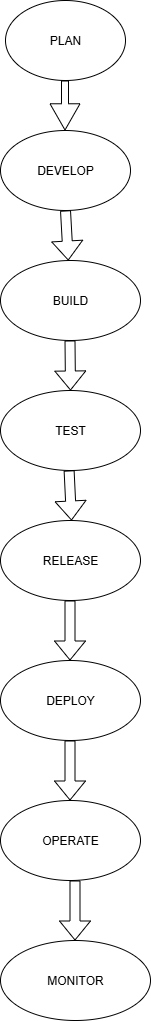

The diagram above was exported from draw.io. Its source (the exported page's mxGraphModel, read from the mxfile embedded in the PNG):
<mxGraphModel dx="1042" dy="510" grid="1" gridSize="10" guides="1" tooltips="1" connect="1" arrows="1" fold="1" page="1" pageScale="1" pageWidth="850" pageHeight="1100" math="0" shadow="0">
  <root>
    <mxCell id="0" />
    <mxCell id="1" parent="0" />
    <mxCell id="6LH3zImpYXFwicKDAE1g-4" value="PLAN" style="ellipse;whiteSpace=wrap;html=1;" parent="1" vertex="1">
      <mxGeometry x="305" y="20" width="120" height="80" as="geometry" />
    </mxCell>
    <mxCell id="6LH3zImpYXFwicKDAE1g-5" value="DEVELOP" style="ellipse;whiteSpace=wrap;html=1;" parent="1" vertex="1">
      <mxGeometry x="300" y="150" width="130" height="80" as="geometry" />
    </mxCell>
    <mxCell id="6LH3zImpYXFwicKDAE1g-10" value="TEST" style="ellipse;whiteSpace=wrap;html=1;" parent="1" vertex="1">
      <mxGeometry x="300" y="410" width="140" height="80" as="geometry" />
    </mxCell>
    <mxCell id="6LH3zImpYXFwicKDAE1g-12" value="" style="shape=flexArrow;endArrow=classic;html=1;rounded=0;exitX=0.5;exitY=1;exitDx=0;exitDy=0;width=7;endSize=8.41;endWidth=22;entryX=0.5;entryY=0;entryDx=0;entryDy=0;" parent="1" edge="1">
      <mxGeometry width="50" height="50" relative="1" as="geometry">
        <mxPoint x="364.5" y="100" as="sourcePoint" />
        <mxPoint x="364.5" y="150" as="targetPoint" />
      </mxGeometry>
    </mxCell>
    <mxCell id="6LH3zImpYXFwicKDAE1g-13" value="" style="shape=flexArrow;endArrow=classic;html=1;rounded=0;" parent="1" edge="1">
      <mxGeometry width="50" height="50" relative="1" as="geometry">
        <mxPoint x="380" y="270" as="sourcePoint" />
        <mxPoint x="380" y="270" as="targetPoint" />
      </mxGeometry>
    </mxCell>
    <mxCell id="6LH3zImpYXFwicKDAE1g-18" value="BUILD" style="ellipse;whiteSpace=wrap;html=1;" parent="1" vertex="1">
      <mxGeometry x="300" y="280" width="140" height="80" as="geometry" />
    </mxCell>
    <mxCell id="6LH3zImpYXFwicKDAE1g-19" value="" style="shape=flexArrow;endArrow=classic;html=1;rounded=0;exitX=0.5;exitY=1;exitDx=0;exitDy=0;" parent="1" source="6LH3zImpYXFwicKDAE1g-5" target="6LH3zImpYXFwicKDAE1g-18" edge="1">
      <mxGeometry width="50" height="50" relative="1" as="geometry">
        <mxPoint x="340" y="280" as="sourcePoint" />
        <mxPoint x="390" y="230" as="targetPoint" />
      </mxGeometry>
    </mxCell>
    <mxCell id="6LH3zImpYXFwicKDAE1g-21" value="" style="shape=flexArrow;endArrow=classic;html=1;rounded=0;" parent="1" edge="1">
      <mxGeometry width="50" height="50" relative="1" as="geometry">
        <mxPoint x="369.5" y="360" as="sourcePoint" />
        <mxPoint x="370" y="410" as="targetPoint" />
      </mxGeometry>
    </mxCell>
    <mxCell id="6LH3zImpYXFwicKDAE1g-22" value="RELEASE" style="ellipse;whiteSpace=wrap;html=1;" parent="1" vertex="1">
      <mxGeometry x="300" y="540" width="140" height="80" as="geometry" />
    </mxCell>
    <mxCell id="6LH3zImpYXFwicKDAE1g-25" value="" style="shape=flexArrow;endArrow=classic;html=1;rounded=0;" parent="1" edge="1">
      <mxGeometry width="50" height="50" relative="1" as="geometry">
        <mxPoint x="368.6" y="490" as="sourcePoint" />
        <mxPoint x="371" y="540" as="targetPoint" />
      </mxGeometry>
    </mxCell>
    <mxCell id="6LH3zImpYXFwicKDAE1g-26" value="DEPLOY" style="ellipse;whiteSpace=wrap;html=1;" parent="1" vertex="1">
      <mxGeometry x="300" y="680" width="140" height="80" as="geometry" />
    </mxCell>
    <mxCell id="pMQk1Wq6jt4KlZSIjrB8-1" value="" style="shape=flexArrow;endArrow=classic;html=1;rounded=0;" edge="1" parent="1">
      <mxGeometry width="50" height="50" relative="1" as="geometry">
        <mxPoint x="369.5" y="620" as="sourcePoint" />
        <mxPoint x="369.5" y="680" as="targetPoint" />
      </mxGeometry>
    </mxCell>
    <mxCell id="pMQk1Wq6jt4KlZSIjrB8-2" value="OPERATE" style="ellipse;whiteSpace=wrap;html=1;" vertex="1" parent="1">
      <mxGeometry x="300" y="820" width="140" height="80" as="geometry" />
    </mxCell>
    <mxCell id="pMQk1Wq6jt4KlZSIjrB8-5" value="" style="shape=flexArrow;endArrow=classic;html=1;rounded=0;" edge="1" parent="1">
      <mxGeometry width="50" height="50" relative="1" as="geometry">
        <mxPoint x="369.5" y="760" as="sourcePoint" />
        <mxPoint x="369.5" y="820" as="targetPoint" />
      </mxGeometry>
    </mxCell>
    <mxCell id="pMQk1Wq6jt4KlZSIjrB8-10" value="MONITOR" style="ellipse;whiteSpace=wrap;html=1;" vertex="1" parent="1">
      <mxGeometry x="300" y="960" width="150" height="80" as="geometry" />
    </mxCell>
    <mxCell id="pMQk1Wq6jt4KlZSIjrB8-15" value="" style="shape=flexArrow;endArrow=classic;html=1;rounded=0;" edge="1" parent="1">
      <mxGeometry width="50" height="50" relative="1" as="geometry">
        <mxPoint x="374.5" y="900" as="sourcePoint" />
        <mxPoint x="374.5" y="960" as="targetPoint" />
      </mxGeometry>
    </mxCell>
  </root>
</mxGraphModel>